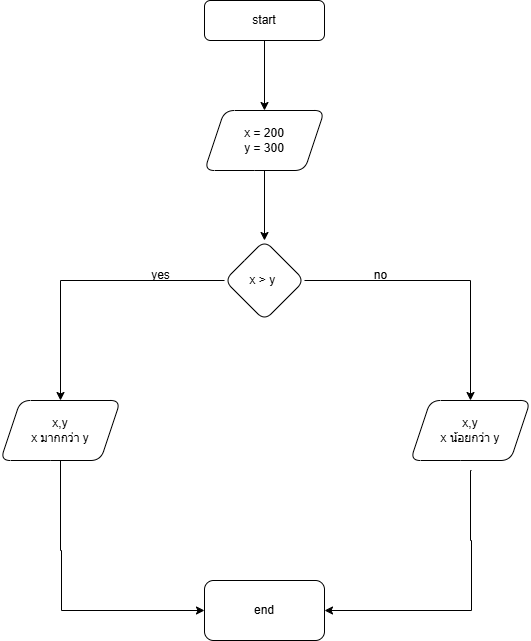

The diagram above was exported from draw.io. Its source (the exported page's mxGraphModel, read from the mxfile embedded in the PNG):
<mxGraphModel dx="1426" dy="789" grid="1" gridSize="10" guides="1" tooltips="1" connect="1" arrows="1" fold="1" page="1" pageScale="1" pageWidth="827" pageHeight="1169" math="0" shadow="0">
  <root>
    <mxCell id="WIyWlLk6GJQsqaUBKTNV-0" />
    <mxCell id="WIyWlLk6GJQsqaUBKTNV-1" parent="WIyWlLk6GJQsqaUBKTNV-0" />
    <mxCell id="XBDDMiK2_SZynipeL0y2-1" value="" style="edgeStyle=orthogonalEdgeStyle;rounded=0;orthogonalLoop=1;jettySize=auto;html=1;" edge="1" parent="WIyWlLk6GJQsqaUBKTNV-1" source="WIyWlLk6GJQsqaUBKTNV-3" target="XBDDMiK2_SZynipeL0y2-0">
      <mxGeometry relative="1" as="geometry" />
    </mxCell>
    <mxCell id="WIyWlLk6GJQsqaUBKTNV-3" value="start" style="rounded=1;whiteSpace=wrap;html=1;fontSize=12;glass=0;strokeWidth=1;shadow=0;" parent="WIyWlLk6GJQsqaUBKTNV-1" vertex="1">
      <mxGeometry x="354" y="80" width="120" height="40" as="geometry" />
    </mxCell>
    <mxCell id="XBDDMiK2_SZynipeL0y2-3" value="" style="edgeStyle=orthogonalEdgeStyle;rounded=0;orthogonalLoop=1;jettySize=auto;html=1;" edge="1" parent="WIyWlLk6GJQsqaUBKTNV-1" source="XBDDMiK2_SZynipeL0y2-0" target="XBDDMiK2_SZynipeL0y2-2">
      <mxGeometry relative="1" as="geometry" />
    </mxCell>
    <mxCell id="XBDDMiK2_SZynipeL0y2-0" value="x = 200&lt;div&gt;y = 300&lt;/div&gt;" style="shape=parallelogram;perimeter=parallelogramPerimeter;whiteSpace=wrap;html=1;fixedSize=1;rounded=1;glass=0;strokeWidth=1;shadow=0;" vertex="1" parent="WIyWlLk6GJQsqaUBKTNV-1">
      <mxGeometry x="354" y="190" width="120" height="60" as="geometry" />
    </mxCell>
    <mxCell id="XBDDMiK2_SZynipeL0y2-5" value="" style="edgeStyle=orthogonalEdgeStyle;rounded=0;orthogonalLoop=1;jettySize=auto;html=1;" edge="1" parent="WIyWlLk6GJQsqaUBKTNV-1" source="XBDDMiK2_SZynipeL0y2-2" target="XBDDMiK2_SZynipeL0y2-4">
      <mxGeometry relative="1" as="geometry" />
    </mxCell>
    <mxCell id="XBDDMiK2_SZynipeL0y2-7" value="" style="edgeStyle=orthogonalEdgeStyle;rounded=0;orthogonalLoop=1;jettySize=auto;html=1;" edge="1" parent="WIyWlLk6GJQsqaUBKTNV-1" source="XBDDMiK2_SZynipeL0y2-2" target="XBDDMiK2_SZynipeL0y2-6">
      <mxGeometry relative="1" as="geometry" />
    </mxCell>
    <mxCell id="XBDDMiK2_SZynipeL0y2-2" value="x&amp;nbsp;&amp;gt; y&lt;span style=&quot;background-color: initial; text-align: start;&quot;&gt;&amp;nbsp;&lt;/span&gt;" style="rhombus;whiteSpace=wrap;html=1;rounded=1;glass=0;strokeWidth=1;shadow=0;" vertex="1" parent="WIyWlLk6GJQsqaUBKTNV-1">
      <mxGeometry x="374" y="320" width="80" height="80" as="geometry" />
    </mxCell>
    <mxCell id="XBDDMiK2_SZynipeL0y2-11" style="edgeStyle=orthogonalEdgeStyle;rounded=0;orthogonalLoop=1;jettySize=auto;html=1;entryX=0;entryY=0.5;entryDx=0;entryDy=0;" edge="1" parent="WIyWlLk6GJQsqaUBKTNV-1" source="XBDDMiK2_SZynipeL0y2-4" target="XBDDMiK2_SZynipeL0y2-8">
      <mxGeometry relative="1" as="geometry">
        <mxPoint x="220" y="720" as="targetPoint" />
        <Array as="points">
          <mxPoint x="210" y="630" />
          <mxPoint x="211" y="630" />
          <mxPoint x="211" y="690" />
        </Array>
      </mxGeometry>
    </mxCell>
    <mxCell id="XBDDMiK2_SZynipeL0y2-4" value="x,y&lt;div&gt;x มากกว่า y&lt;/div&gt;" style="shape=parallelogram;perimeter=parallelogramPerimeter;whiteSpace=wrap;html=1;fixedSize=1;rounded=1;glass=0;strokeWidth=1;shadow=0;" vertex="1" parent="WIyWlLk6GJQsqaUBKTNV-1">
      <mxGeometry x="150" y="480" width="120" height="60" as="geometry" />
    </mxCell>
    <mxCell id="XBDDMiK2_SZynipeL0y2-10" style="edgeStyle=orthogonalEdgeStyle;rounded=0;orthogonalLoop=1;jettySize=auto;html=1;entryX=1;entryY=0.5;entryDx=0;entryDy=0;" edge="1" parent="WIyWlLk6GJQsqaUBKTNV-1" target="XBDDMiK2_SZynipeL0y2-8">
      <mxGeometry relative="1" as="geometry">
        <mxPoint x="620" y="700" as="targetPoint" />
        <mxPoint x="621" y="550" as="sourcePoint" />
        <Array as="points">
          <mxPoint x="620" y="620" />
          <mxPoint x="621" y="620" />
          <mxPoint x="621" y="690" />
        </Array>
      </mxGeometry>
    </mxCell>
    <mxCell id="XBDDMiK2_SZynipeL0y2-6" value="x,y&lt;div&gt;x น้อยกว่า y&lt;/div&gt;" style="shape=parallelogram;perimeter=parallelogramPerimeter;whiteSpace=wrap;html=1;fixedSize=1;rounded=1;glass=0;strokeWidth=1;shadow=0;" vertex="1" parent="WIyWlLk6GJQsqaUBKTNV-1">
      <mxGeometry x="560" y="480" width="120" height="60" as="geometry" />
    </mxCell>
    <mxCell id="XBDDMiK2_SZynipeL0y2-8" value="end" style="whiteSpace=wrap;html=1;rounded=1;glass=0;strokeWidth=1;shadow=0;" vertex="1" parent="WIyWlLk6GJQsqaUBKTNV-1">
      <mxGeometry x="354" y="660" width="120" height="60" as="geometry" />
    </mxCell>
    <mxCell id="XBDDMiK2_SZynipeL0y2-12" value="yes" style="text;html=1;align=center;verticalAlign=middle;resizable=0;points=[];autosize=1;strokeColor=none;fillColor=none;" vertex="1" parent="WIyWlLk6GJQsqaUBKTNV-1">
      <mxGeometry x="290" y="340" width="40" height="30" as="geometry" />
    </mxCell>
    <mxCell id="XBDDMiK2_SZynipeL0y2-13" value="no" style="text;html=1;align=center;verticalAlign=middle;resizable=0;points=[];autosize=1;strokeColor=none;fillColor=none;" vertex="1" parent="WIyWlLk6GJQsqaUBKTNV-1">
      <mxGeometry x="510" y="340" width="40" height="30" as="geometry" />
    </mxCell>
  </root>
</mxGraphModel>